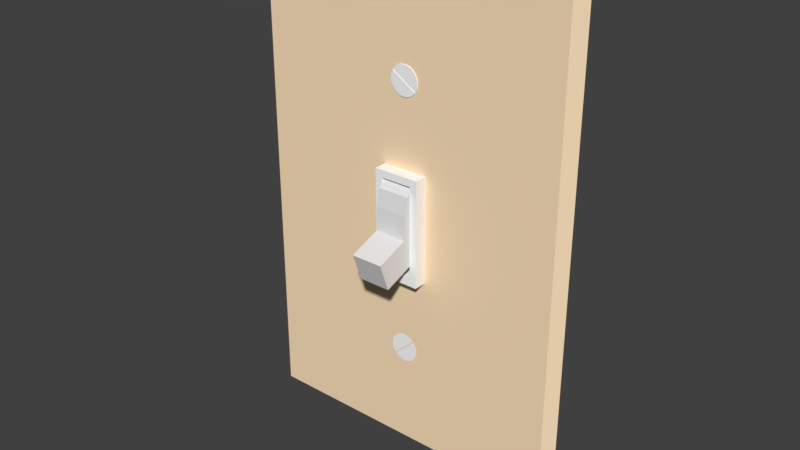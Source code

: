# Source: LightSwitch_Zeek.blend  (saved by Blender 2.78.0; exported with 4.5.12 LTS)
import bpy
from mathutils import Matrix  # noqa: F401  (used for matrix-valued properties, if any)

bpy.ops.wm.read_factory_settings(use_empty=True)
scene = bpy.context.scene
scene.name = 'Scene'

# ---- collections
col_collection_1 = bpy.data.collections.new('Collection 1'); scene.collection.children.link(col_collection_1)

# ---- materials (node trees are filled in below, after node groups)
mat_outletwhite = bpy.data.materials.new('OutletWhite')
mat_outletwhite.alpha_threshold = 0.0
mat_outletwhite.use_transparent_shadow = False
mat_outletwhite.diffuse_color = (1.0, 1.0, 1.0, 1.0)
mat_outletwhite.specular_color = (0.8971, 0.8971, 0.8971)
mat_outletwhite.roughness = 0.5
mat_housingbeige = bpy.data.materials.new('HousingBeige')
mat_housingbeige.alpha_threshold = 0.0
mat_housingbeige.use_transparent_shadow = False
mat_housingbeige.diffuse_color = (1.0, 0.7678, 0.5088, 1.0)
mat_housingbeige.roughness = 0.5

# ---- material node trees

# ---- world
world_world = bpy.data.worlds.new('World'); scene.world = world_world
world_world.color = (0.05088, 0.05088, 0.05088)
world_world.use_sun_shadow = False
world_world.sun_shadow_jitter_overblur = 0.0
world_world.cycles.sampling_method = 'MANUAL'

# ---- meshes
me_plane_001 = bpy.data.meshes.new('Plane.001')
me_plane_001.from_pydata([(-1.0, -1.472, 0.3391), (1.0, -1.472, 0.3391), (-1.0, 1.472, 0.3391), (1.0, 1.472, 0.3391), (-1.0, 1.157, 0.819), (-1.0, -1.157, 0.819), (1.0, -1.157, 0.819), (1.0, 1.157, 0.819), (-1.0, 0.3333, 0.3391), (-1.0, -0.3333, 0.3391), (1.0, -0.3333, 0.3391), (1.0, 0.3333, 0.3391), (-1.0, 0.3333, 1.054), (-1.0, -0.3333, 1.054), (1.0, -0.3333, 1.054), (1.0, 0.3333, 1.054), (-1.0, 0.3333, 1.503), (-1.0, -0.3333, 1.503), (1.0, -0.3333, 1.503), (1.0, 0.3333, 1.503), (1.0, 0.8241, 0.3391), (1.0, 0.8241, 0.9366), (-1.0, 0.8241, 0.3391), (-1.0, 0.8241, 0.9366), (-1.0, -0.8241, 0.3391), (-1.0, -0.8241, 0.9366), (1.0, -0.8241, 0.3391), (1.0, -0.8241, 0.9366)], [], [(22, 2, 3, 20), (23, 21, 7, 4), (3, 2, 4, 7), (0, 1, 6, 5), (20, 3, 7, 21), (24, 0, 5, 25), (22, 8, 12, 23), (8, 9, 13, 12), (26, 10, 14, 27), (10, 11, 15, 14), (25, 27, 14, 13), (12, 13, 17, 16), (24, 9, 10, 26), (9, 8, 11, 10), (17, 18, 19, 16), (13, 14, 18, 17), (15, 12, 16, 19), (14, 15, 19, 18), (2, 22, 23, 4), (11, 20, 21, 15), (12, 15, 21, 23), (8, 22, 20, 11), (0, 24, 26, 1), (5, 6, 27, 25), (1, 26, 27, 6), (9, 24, 25, 13)])
me_plane_001.use_remesh_preserve_volume = False
me_plane_001.use_remesh_preserve_attributes = False
me_plane_001.use_mirror_vertex_groups = False
me_plane_001.update()
me_plane_003 = bpy.data.meshes.new('Plane.003')
me_plane_003.from_pydata([(-1.0, -1.0, 0.0), (1.0, -1.0, 0.0), (-1.0, 1.0, 0.0), (1.0, 1.0, 0.0), (-1.0, 1.0, 0.819), (-1.0, -1.0, 0.819), (1.0, -1.0, 0.819), (1.0, 1.0, 0.819), (-0.6916, -0.8284, 0.819), (-0.6916, -0.8284, 7.451e-09), (-0.6916, 0.7169, 7.451e-09), (0.6916, -0.8284, 0.819), (0.6916, 0.6916, 0.819), (0.6916, -0.8284, 7.451e-09), (0.6916, 0.8646, 0.819), (0.6916, 0.6916, 0.0), (0.6916, 0.8646, 7.451e-09), (-0.6916, -0.6916, 0.819), (-0.6916, 0.8646, 0.819), (-0.6916, 0.8646, 7.451e-09)], [], [(0, 2, 10, 9, 13, 15, 3, 1), (5, 6, 7, 12, 11, 8, 17), (3, 2, 4, 7), (0, 1, 6, 5), (1, 3, 7, 6), (2, 0, 5, 4), (16, 14, 18, 19), (18, 14, 12, 7, 4, 5, 17), (3, 15, 16, 19, 10, 2), (13, 11, 12, 14, 16, 15), (9, 8, 11, 13), (19, 18, 17, 8, 9, 10)])
me_plane_003.materials.append(mat_outletwhite)
me_plane_003.use_remesh_preserve_volume = False
me_plane_003.use_remesh_preserve_attributes = False
me_plane_003.use_mirror_vertex_groups = False
me_plane_003.update()
me_circle_003 = bpy.data.meshes.new('Circle.003')
me_circle_003.from_pydata([(0.0002216, 0.06833, 0.02165), (-0.01318, 0.06701, 0.02165), (-0.02607, 0.0631, 0.02165), (-0.03795, 0.05675, 0.02165), (-0.04837, 0.04821, 0.02165), (-0.05691, 0.0378, 0.02165), (-0.06326, 0.02592, 0.02165), (-0.06717, 0.01303, 0.02165), (-0.06849, -0.00038, 0.02165), (-0.06717, -0.01379, 0.02165), (-0.06326, -0.02668, 0.02165), (-0.05691, -0.03856, 0.02165), (-0.04837, -0.04897, 0.02165), (-0.03795, -0.05751, 0.02165), (-0.02607, -0.06386, 0.02165), (-0.01318, -0.06777, 0.02165), (0.0002216, -0.06909, 0.02165), (0.01363, -0.06777, 0.02165), (0.02652, -0.06386, 0.02165), (0.0384, -0.05751, 0.02165), (0.04881, -0.04897, 0.02165), (0.05736, -0.03856, 0.02165), (0.06371, -0.02668, 0.02165), (0.06762, -0.01379, 0.02165), (0.06894, -0.00038, 0.02165), (0.06762, 0.01303, 0.02165), (0.06371, 0.02592, 0.02165), (0.05736, 0.0378, 0.02165), (0.04881, 0.04821, 0.02165), (0.0384, 0.05675, 0.02165), (0.02652, 0.0631, 0.02165), (0.01363, 0.06701, 0.02165), (0.002797, 0.06767, 0.02165), (-0.0009037, 0.06767, 0.02165), (-0.0009037, -0.06843, 0.02165), (0.001579, -0.06843, 0.02165), (0.002797, -0.06843, 0.02165), (0.0002216, -0.06909, 0.02165), (0.02652, -0.06386, 0.02165), (0.01363, -0.06777, 0.02165), (0.0384, -0.05751, 0.02165), (0.04881, -0.04897, 0.02165), (0.05736, -0.03856, 0.02165), (0.06371, -0.02668, 0.02165), (0.06762, -0.01379, 0.02165), (0.06894, -0.00038, 0.02165), (0.06762, 0.01303, 0.02165), (0.06371, 0.02592, 0.02165), (0.05736, 0.0378, 0.02165), (0.04881, 0.04821, 0.02165), (0.0384, 0.05675, 0.02165), (0.02652, 0.0631, 0.02165), (0.01363, 0.06701, 0.02165), (0.001579, 0.06767, 0.02165), (0.0002216, 0.06833, 0.02165), (-0.0255, 0.06169, 0.0244), (-0.01289, 0.06551, 0.0244), (-0.03713, 0.05548, 0.0244), (-0.04731, 0.04711, 0.0244), (-0.05567, 0.03693, 0.0244), (-0.06189, 0.0253, 0.0244), (-0.06571, 0.01269, 0.0244), (-0.067, -0.0004221, 0.0244), (-0.06571, -0.01354, 0.0244), (-0.06189, -0.02615, 0.0244), (-0.05567, -0.03777, 0.0244), (-0.04731, -0.04796, 0.0244), (-0.03713, -0.05632, 0.0244), (-0.0255, -0.06253, 0.0244), (-0.01289, -0.06636, 0.0244), (-0.00224, -0.067, 0.0244), (-0.00224, 0.06616, 0.0244), (0.02595, -0.06253, 0.0244), (0.01334, -0.06636, 0.0244), (0.03757, -0.05632, 0.0244), (0.04776, -0.04796, 0.0244), (0.05612, -0.03777, 0.0244), (0.06233, -0.02615, 0.0244), (0.06616, -0.01354, 0.0244), (0.06745, -0.0004221, 0.0244), (0.06616, 0.01269, 0.0244), (0.06233, 0.0253, 0.0244), (0.05612, 0.03693, 0.0244), (0.04776, 0.04712, 0.0244), (0.03757, 0.05548, 0.0244), (0.02595, 0.06169, 0.0244), (0.01334, 0.06551, 0.0244), (0.002743, 0.06616, 0.0244), (0.002743, -0.067, 0.0244), (0.002743, -0.067, 0.0244)], [], [(20, 21, 42, 41), (34, 33, 0, 54, 37, 16), (32, 35, 53, 54, 37, 36), (28, 29, 50, 49), (21, 22, 43, 42), (35, 17, 39, 36), (29, 30, 51, 50), (22, 23, 44, 43), (30, 31, 52, 51), (23, 24, 45, 44), (16, 35, 36, 37), (31, 32, 53, 52), (24, 25, 46, 45), (17, 18, 38, 39), (0, 16, 37, 54), (25, 26, 47, 46), (18, 19, 40, 38), (32, 0, 54, 53), (26, 27, 48, 47), (19, 20, 41, 40), (27, 28, 49, 48), (8, 7, 61, 62), (45, 46, 80, 79), (72, 74, 75, 76, 77, 78, 79, 80, 81, 82, 83, 84, 85, 86, 87, 89, 88, 73), (55, 56, 71, 70, 69, 68, 67, 66, 65, 64, 63, 62, 61, 60, 59, 58, 57), (1, 33, 71, 56), (46, 47, 81, 80), (9, 8, 62, 63), (47, 48, 82, 81), (10, 9, 63, 64), (48, 49, 83, 82), (11, 10, 64, 65), (35, 36, 88, 89), (49, 50, 84, 83), (53, 35, 89, 87), (12, 11, 65, 66), (33, 34, 70, 71), (50, 51, 85, 84), (13, 12, 66, 67), (51, 52, 86, 85), (14, 13, 67, 68), (39, 38, 72, 73), (52, 53, 87, 86), (15, 14, 68, 69), (38, 40, 74, 72), (2, 1, 56, 55), (34, 15, 69, 70), (40, 41, 75, 74), (3, 2, 55, 57), (41, 42, 76, 75), (4, 3, 57, 58), (36, 39, 73, 88), (42, 43, 77, 76), (5, 4, 58, 59), (43, 44, 78, 77), (6, 5, 59, 60), (44, 45, 79, 78), (7, 6, 60, 61)])
me_circle_003.materials.append(mat_outletwhite)
me_circle_003.use_remesh_preserve_volume = False
me_circle_003.use_remesh_preserve_attributes = False
me_circle_003.use_mirror_vertex_groups = False
me_circle_003.update()
me_circle_002 = bpy.data.meshes.new('Circle.002')
me_circle_002.from_pydata([(0.0002216, 0.06833, 0.02165), (-0.01318, 0.06701, 0.02165), (-0.02607, 0.0631, 0.02165), (-0.03795, 0.05675, 0.02165), (-0.04837, 0.04821, 0.02165), (-0.05691, 0.0378, 0.02165), (-0.06326, 0.02592, 0.02165), (-0.06717, 0.01303, 0.02165), (-0.06849, -0.00038, 0.02165), (-0.06717, -0.01379, 0.02165), (-0.06326, -0.02668, 0.02165), (-0.05691, -0.03856, 0.02165), (-0.04837, -0.04897, 0.02165), (-0.03795, -0.05751, 0.02165), (-0.02607, -0.06386, 0.02165), (-0.01318, -0.06777, 0.02165), (0.0002216, -0.06909, 0.02165), (0.01363, -0.06777, 0.02165), (0.02652, -0.06386, 0.02165), (0.0384, -0.05751, 0.02165), (0.04881, -0.04897, 0.02165), (0.05736, -0.03856, 0.02165), (0.06371, -0.02668, 0.02165), (0.06762, -0.01379, 0.02165), (0.06894, -0.00038, 0.02165), (0.06762, 0.01303, 0.02165), (0.06371, 0.02592, 0.02165), (0.05736, 0.0378, 0.02165), (0.04881, 0.04821, 0.02165), (0.0384, 0.05675, 0.02165), (0.02652, 0.0631, 0.02165), (0.01363, 0.06701, 0.02165), (0.002797, 0.06767, 0.02165), (-0.0009037, 0.06767, 0.02165), (-0.0009037, -0.06843, 0.02165), (0.001579, -0.06843, 0.02165), (0.002797, -0.06843, 0.02165), (0.0002216, -0.06909, 0.02165), (0.02652, -0.06386, 0.02165), (0.01363, -0.06777, 0.02165), (0.0384, -0.05751, 0.02165), (0.04881, -0.04897, 0.02165), (0.05736, -0.03856, 0.02165), (0.06371, -0.02668, 0.02165), (0.06762, -0.01379, 0.02165), (0.06894, -0.00038, 0.02165), (0.06762, 0.01303, 0.02165), (0.06371, 0.02592, 0.02165), (0.05736, 0.0378, 0.02165), (0.04881, 0.04821, 0.02165), (0.0384, 0.05675, 0.02165), (0.02652, 0.0631, 0.02165), (0.01363, 0.06701, 0.02165), (0.001579, 0.06767, 0.02165), (0.0002216, 0.06833, 0.02165), (-0.0255, 0.06169, 0.0244), (-0.01289, 0.06551, 0.0244), (-0.03713, 0.05548, 0.0244), (-0.04731, 0.04711, 0.0244), (-0.05567, 0.03693, 0.0244), (-0.06189, 0.0253, 0.0244), (-0.06571, 0.01269, 0.0244), (-0.067, -0.0004221, 0.0244), (-0.06571, -0.01354, 0.0244), (-0.06189, -0.02615, 0.0244), (-0.05567, -0.03777, 0.0244), (-0.04731, -0.04796, 0.0244), (-0.03713, -0.05632, 0.0244), (-0.0255, -0.06253, 0.0244), (-0.01289, -0.06636, 0.0244), (-0.00224, -0.067, 0.0244), (-0.00224, 0.06616, 0.0244), (0.02595, -0.06253, 0.0244), (0.01334, -0.06636, 0.0244), (0.03757, -0.05632, 0.0244), (0.04776, -0.04796, 0.0244), (0.05612, -0.03777, 0.0244), (0.06233, -0.02615, 0.0244), (0.06616, -0.01354, 0.0244), (0.06745, -0.0004221, 0.0244), (0.06616, 0.01269, 0.0244), (0.06233, 0.0253, 0.0244), (0.05612, 0.03693, 0.0244), (0.04776, 0.04712, 0.0244), (0.03757, 0.05548, 0.0244), (0.02595, 0.06169, 0.0244), (0.01334, 0.06551, 0.0244), (0.002743, 0.06616, 0.0244), (0.002743, -0.067, 0.0244), (0.002743, -0.067, 0.0244)], [], [(20, 21, 42, 41), (34, 33, 0, 54, 37, 16), (32, 35, 53, 54, 37, 36), (28, 29, 50, 49), (21, 22, 43, 42), (35, 17, 39, 36), (29, 30, 51, 50), (22, 23, 44, 43), (30, 31, 52, 51), (23, 24, 45, 44), (16, 35, 36, 37), (31, 32, 53, 52), (24, 25, 46, 45), (17, 18, 38, 39), (0, 16, 37, 54), (25, 26, 47, 46), (18, 19, 40, 38), (32, 0, 54, 53), (26, 27, 48, 47), (19, 20, 41, 40), (27, 28, 49, 48), (8, 7, 61, 62), (45, 46, 80, 79), (72, 74, 75, 76, 77, 78, 79, 80, 81, 82, 83, 84, 85, 86, 87, 89, 88, 73), (55, 56, 71, 70, 69, 68, 67, 66, 65, 64, 63, 62, 61, 60, 59, 58, 57), (1, 33, 71, 56), (46, 47, 81, 80), (9, 8, 62, 63), (47, 48, 82, 81), (10, 9, 63, 64), (48, 49, 83, 82), (11, 10, 64, 65), (35, 36, 88, 89), (49, 50, 84, 83), (53, 35, 89, 87), (12, 11, 65, 66), (33, 34, 70, 71), (50, 51, 85, 84), (13, 12, 66, 67), (51, 52, 86, 85), (14, 13, 67, 68), (39, 38, 72, 73), (52, 53, 87, 86), (15, 14, 68, 69), (38, 40, 74, 72), (2, 1, 56, 55), (34, 15, 69, 70), (40, 41, 75, 74), (3, 2, 55, 57), (41, 42, 76, 75), (4, 3, 57, 58), (36, 39, 73, 88), (42, 43, 77, 76), (5, 4, 58, 59), (43, 44, 78, 77), (6, 5, 59, 60), (44, 45, 79, 78), (7, 6, 60, 61)])
me_circle_002.materials.append(mat_outletwhite)
me_circle_002.use_remesh_preserve_volume = False
me_circle_002.use_remesh_preserve_attributes = False
me_circle_002.use_mirror_vertex_groups = False
me_circle_002.update()
me_plane_002 = bpy.data.meshes.new('Plane.002')
me_plane_002.from_pydata([(-1.0, -1.0, 0.0), (1.0, -1.0, 0.0), (-1.0, 1.0, 0.0), (1.0, 1.0, 0.0), (-0.95, 0.95, 0.05639), (-0.95, -0.95, 0.05639), (0.95, -0.95, 0.05639), (0.95, 0.95, 0.05639), (0.1428, -0.2184, 0.0), (0.1428, -0.2184, 0.05639), (-0.1351, -0.2184, 0.0), (-0.1351, -0.2184, 0.05639), (-0.1351, 0.2086, 0.0), (-0.1351, 0.2086, 0.05639), (-0.1351, -0.1351, 0.05639), (0.1428, 0.2086, 0.0), (0.1428, 0.2086, 0.05639), (0.1428, 0.1428, 0.05639)], [], [(0, 10, 8, 1), (5, 6, 7, 17, 9, 11, 14), (3, 2, 4, 7), (0, 1, 6, 5), (1, 3, 7, 6), (2, 0, 5, 4), (15, 16, 13, 12), (14, 13, 16, 17, 7, 4, 5), (1, 8, 15, 12, 10, 0, 2, 3), (8, 9, 17, 16, 15), (12, 13, 14, 11, 10), (10, 11, 9, 8)])
me_plane_002.materials.append(mat_housingbeige)
me_plane_002.use_remesh_preserve_volume = False
me_plane_002.use_remesh_preserve_attributes = False
me_plane_002.use_mirror_vertex_groups = False
me_plane_002.update()
arm_armature = bpy.data.armatures.new('Armature')  # bones are not reproduced

# ---- objects
ob_switchbone = bpy.data.objects.new('SwitchBone', arm_armature)
ob_switch = bpy.data.objects.new('Switch', me_plane_001)
ob_switchhousing = bpy.data.objects.new('SwitchHousing', me_plane_003)
ob_screw2 = bpy.data.objects.new('Screw2', me_circle_003)
ob_screw1 = bpy.data.objects.new('Screw1', me_circle_002)
ob_housing = bpy.data.objects.new('Housing', me_plane_002)
ob_empty = bpy.data.objects.new('Empty', None)

# ---- transforms, parenting, visibility, modifiers, constraints
ob_switchbone.location = (-68.74, -21.07, 35.45)
ob_switchbone.rotation_euler = (1.92, -0.0, 0.0)
ob_switchbone.scale = (0.1386, 0.1386, 0.1386)
ob_switchbone.lock_rotation = (False, True, True)
ob_switchbone.show_in_front = True
ob_switchbone.lineart.crease_threshold = 0.0
ob_switch.parent = ob_switchbone
ob_switch.matrix_parent_inverse = Matrix(((7.215, -3.522e-07, 0.0, 94.53), (-1.905e-06, 9.527e-07, 7.215, -255.7), (-1.132e-06, -7.215, 4.768e-07, -152.0), (0.0, 0.0, 0.0, 1.0)))
ob_switch.location = (-13.16, -17.01, 35.48)
ob_switch.rotation_euler = (1.571, -0.0, 0.0)
ob_switch.scale = (2.252, 6.353, 10.72)
ob_switch.lineart.crease_threshold = 0.0
ob_switchhousing.location = (-68.82, -20.0, 35.5)
ob_switchhousing.rotation_euler = (1.571, -0.0, 0.0)
ob_switchhousing.scale = (3.257, 7.505, 9.135)
ob_switchhousing.lineart.crease_threshold = 0.0
ob_screw2.location = (-68.85, -24.93, 16.9)
ob_screw2.rotation_euler = (1.571, 0.8425, 0.0)
ob_screw2.scale = (30.43, 30.43, 30.43)
ob_screw2.lineart.crease_threshold = 0.0
ob_screw1.location = (-68.9, -25.05, 54.65)
ob_screw1.rotation_euler = (1.571, 2.145, -0.0)
ob_screw1.scale = (30.43, 30.43, 30.43)
ob_screw1.lineart.crease_threshold = 0.0
ob_housing.location = (-68.91, -24.02, 35.67)
ob_housing.rotation_euler = (1.571, -0.0, 0.0)
ob_housing.scale = (23.44, 35.15, 29.29)
ob_housing.lineart.crease_threshold = 0.0
ob_empty.location = (-45.21, -8.666, -3.057)
ob_empty.rotation_euler = (1.571, 1.935e-17, 8.449e-19)
ob_empty.scale = (77.32, 77.32, 77.32)
ob_empty.empty_display_type = 'IMAGE'
ob_empty.empty_image_offset = (0.0, 0.0)
ob_empty.hide_viewport = True
ob_empty.lineart.crease_threshold = 0.0

# ---- collection membership
col_collection_1.objects.link(ob_switchbone)
col_collection_1.objects.link(ob_switch)
col_collection_1.objects.link(ob_switchhousing)
col_collection_1.objects.link(ob_screw2)
col_collection_1.objects.link(ob_screw1)
col_collection_1.objects.link(ob_housing)
col_collection_1.objects.link(ob_empty)

# ---- scene / render settings (as saved in the file)
scene.frame_start = 1; scene.frame_end = 96; scene.frame_set(29)
scene.render.engine = 'BLENDER_EEVEE_NEXT'
scene.render.resolution_percentage = 50
scene.render.dither_intensity = 0.0
scene.cycles.use_denoising = False
scene.cycles.samples = 128
scene.cycles.sampling_pattern = 'TABULATED_SOBOL'
scene.cycles.light_sampling_threshold = 0.0
scene.cycles.use_adaptive_sampling = False
scene.cycles.use_light_tree = False
scene.cycles.blur_glossy = 0.0
scene.cycles.sample_clamp_indirect = 0.0
scene.view_settings.view_transform = 'Standard'
scene.unit_settings.scale_length = 0.01
bpy.context.view_layer.update()

# ---- added for rendering (the .blend has no active camera and no usable light): camera, sun
cam_auto = bpy.data.cameras.new('AutoCamera')
cam_auto.lens = 50.0
cam_auto.sensor_width = 36.0
cam_auto.clip_end = 1403.26
ob_auto_camera = bpy.data.objects.new('AutoCamera', cam_auto)
scene.collection.objects.link(ob_auto_camera)
ob_auto_camera.location = (11.0501, -122.489, 99.6392)
ob_auto_camera.rotation_euler = (1.09748, -7.21219e-08, 0.694738)
scene.camera = ob_auto_camera
light_auto_sun = bpy.data.lights.new('AutoSun', 'SUN')
light_auto_sun.energy = 3.0
light_auto_sun.angle = 0.0523599
ob_auto_sun = bpy.data.objects.new('AutoSun', light_auto_sun)
scene.collection.objects.link(ob_auto_sun)
ob_auto_sun.rotation_euler = (0.872665, 0.174533, 0.523599)
bpy.context.view_layer.update()
